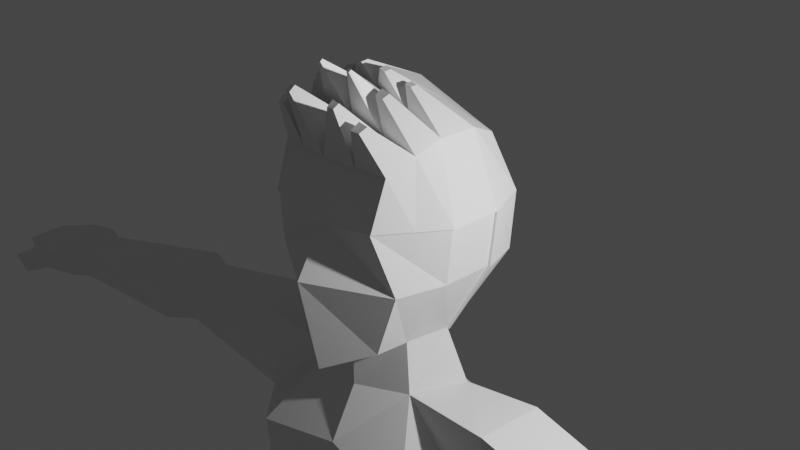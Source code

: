 # Source: NEWRIG1.blend  (saved by Blender 2.83.19; exported with 4.5.12 LTS)
import bpy
from mathutils import Matrix  # noqa: F401  (used for matrix-valued properties, if any)

bpy.ops.wm.read_factory_settings(use_empty=True)
scene = bpy.context.scene
scene.name = 'Scene'

# ---- collections
col_collection = bpy.data.collections.new('Collection'); scene.collection.children.link(col_collection)

# ---- materials (node trees are filled in below, after node groups)
mat_material_001 = bpy.data.materials.new('Material.001')
mat_material_001.alpha_threshold = 0.0
mat_material_001.use_transparent_shadow = False
mat_material_001.line_color = (0.0, 0.0, 0.0, 1.0)

# ---- material node trees
mat_material_001.use_nodes = True; mat_material_001.node_tree.nodes.clear()
_N = mat_material_001.node_tree.nodes; _L = mat_material_001.node_tree.links
n0 = _N.new('ShaderNodeOutputMaterial'); n0.name = 'Material Output'; n0.location = (300, 300)
n1 = _N.new('ShaderNodeBsdfPrincipled'); n1.name = 'Principled BSDF'; n1.location = (10, 300)
n1.distribution = 'GGX'
n1.subsurface_method = 'BURLEY'
n1.inputs[2].default_value = 0.4
n1.inputs[3].default_value = 1.45
n1.inputs[27].default_value = (0.0, 0.0, 0.0, 1.0)
n1.inputs[28].default_value = 1.0
_L.new(n1.outputs[0], n0.inputs[0])
n0.is_active_output = True

# ---- world
world_world = bpy.data.worlds.new('World'); scene.world = world_world
world_world.use_nodes = True; world_world.node_tree.nodes.clear()
_N = world_world.node_tree.nodes; _L = world_world.node_tree.links
n0 = _N.new('ShaderNodeOutputWorld'); n0.name = 'World Output'; n0.location = (300, 300)
n1 = _N.new('ShaderNodeBackground'); n1.name = 'Background'; n1.location = (10, 300)
n1.inputs[0].default_value = (0.05088, 0.05088, 0.05088, 1.0)
_L.new(n1.outputs[0], n0.inputs[0])
n0.is_active_output = True
world_world.color = (0.05088, 0.05088, 0.05088)
world_world.use_sun_shadow = False
world_world.sun_shadow_jitter_overblur = 0.0

# ---- cameras
cam_camera = bpy.data.cameras.new('Camera')
cam_camera.clip_end = 100.0
cam_camera.ortho_scale = 7.314

# ---- lights
light_light = bpy.data.lights.new('Light', 'POINT')
light_light.transmission_factor = 0.0
light_light.energy = 1000.0
light_light.shadow_soft_size = 0.1
light_light.shadow_maximum_resolution = 0.006
light_light.use_absolute_resolution = True

# ---- meshes
me_cube_001 = bpy.data.meshes.new('Cube.001')
me_cube_001.from_pydata([(0.6575, 0.6132, 0.7657), (0.4633, 0.564, -0.7748), (0.6781, -0.8482, 0.7378), (0.5207, -0.8201, -0.8307), (0.8316, -0.8674, -0.2099), (0.6586, -1.038, 0.3195), (0.8316, 0.7529, -0.2099), (0.8487, 0.7956, 0.2879), (0.0, 0.6562, -0.9144), (0.0, -0.9785, 0.7657), (0.0, -1.159, -1.047), (0.0, 0.7186, 0.8695), (0.0, 1.013, 0.2156), (0.0, 0.9599, -0.3333), (0.0, -1.066, 0.2407), (0.0, -1.39, -0.1779), (0.7943, 0.1916, 0.9204), (0.8244, -0.2855, 0.9427), (0.5518, -0.4349, -0.8307), (0.6039, 0.1137, -0.846), (0.0, 0.4016, -1.014), (0.0, -0.6798, -1.041), (0.0, 0.2949, 1.142), (0.0, -0.2855, 1.159), (0.0, -0.306, -0.3333), (0.0, 0.2949, -0.3333), (0.0, -0.306, 0.2083), (0.0, 0.2949, 0.2083), (0.9683, 0.2949, -0.2099), (0.9683, -0.306, -0.2099), (1.033, 0.2949, 0.2829), (1.033, -0.306, 0.2829), (0.6027, -0.4423, -1.313), (0.8814, 0.138, -1.277), (0.0, 0.4693, -1.359), (0.0, -0.6798, -1.359), (1.09, -1.081, -2.027), (1.035, 0.6744, -1.77), (0.0, 0.6528, -2.021), (0.0, -1.01, -1.831), (1.663, -0.5119, -1.252), (1.692, 0.299, -1.258), (1.602, -0.5381, -2.046), (1.675, 0.4756, -2.18), (0.6299, -0.7432, -4.042), (0.6083, 0.8235, -3.911), (0.0, 0.8746, -3.983), (0.0, -0.7181, -4.073), (1.369, -0.4878, -3.943), (1.412, 0.3976, -3.853), (1.043, -0.9972, -2.675), (1.479, -0.7577, -2.673), (0.0, -0.9245, -2.67), (0.0, 0.6402, -2.652), (1.517, 0.2889, -2.656), (1.005, 0.4259, -2.656), (5.971, -0.6031, -1.956), (5.984, 0.009897, -1.949), (5.919, -0.5709, -2.279), (5.925, -0.02216, -2.405), (3.679, -0.2456, -2.162), (3.748, -0.3473, -1.749), (3.675, 0.4391, -2.226), (3.716, 0.3523, -1.699), (4.088, -0.434, -2.227), (4.031, 0.5239, -2.268), (4.084, 0.4694, -1.698), (4.189, -0.5233, -1.748), (6.275, -0.7604, -1.965), (6.342, 0.1199, -1.976), (6.224, -0.7068, -2.318), (6.285, 0.1153, -2.405), (6.851, -0.7499, -2.036), (6.839, 0.093, -2.054), (6.712, -0.691, -2.343), (6.695, 0.1153, -2.378), (7.503, -0.6453, -2.216), (7.556, -0.1068, -2.22), (7.406, -0.6145, -2.478), (7.479, -0.05881, -2.396), (6.541, -1.0, -2.089), (6.521, -0.9343, -2.253), (6.89, -0.9765, -2.104), (6.822, -0.9086, -2.258), (6.806, -1.23, -2.158), (6.771, -1.164, -2.32), (7.036, -1.167, -2.174), (6.967, -1.099, -2.328), (7.721, -0.5875, -2.311), (7.758, -0.2062, -2.314), (7.651, -0.5657, -2.497), (7.679, -0.2029, -2.514), (0.4554, -0.8836, -4.978), (0.4221, 1.167, -4.828), (-0.02032, 1.139, -4.855), (-0.0245, -0.8394, -4.903), (1.479, -0.5393, -4.808), (1.533, 0.6319, -4.591), (0.03966, -0.8773, -5.586), (0.1706, 1.118, -5.528), (-0.001296, 1.036, -5.572), (-0.001296, -0.7553, -5.692), (1.531, -0.6678, -5.35), (1.561, 0.7877, -4.947), (1.275, -0.4589, -8.933), (1.147, 0.4117, -8.901), (1.872, -0.4373, -8.957), (1.741, 0.5089, -8.904), (1.49, 0.5014, -6.819), (0.5889, 0.7441, -6.82), (1.442, -0.4312, -6.609), (0.5472, -0.5479, -6.529), (1.716, 0.4272, -7.117), (1.573, -0.5056, -7.116), (0.5844, 0.7535, -7.113), (0.7982, -0.6764, -7.114), (1.206, -0.5838, -9.301), (1.084, 0.3554, -9.252), (1.945, -0.4585, -9.341), (1.752, 0.4647, -9.256), (1.471, -1.38, -8.954), (1.898, -1.313, -8.977), (1.465, -1.467, -9.179), (1.967, -1.378, -9.207), (1.318, -0.9755, -8.958), (1.996, -0.8837, -8.982), (2.005, -0.9898, -9.293), (1.301, -1.115, -9.254), (1.195, -0.5151, -9.132), (1.952, -0.4285, -9.169), (1.055, 0.5058, -9.086), (1.767, 0.6224, -9.09), (1.453, -1.529, -9.07), (1.979, -1.44, -9.099), (1.221, -1.105, -9.073), (2.053, -0.9818, -9.111), (0.4554, -0.8836, -4.978), (1.479, -0.5393, -4.808)], [(136, 137)], [(3, 4, 15, 10), (4, 5, 14, 15), (21, 10, 15, 24), (21, 18, 3, 10), (31, 17, 2, 5), (12, 11, 0, 7), (26, 14, 9, 23), (8, 13, 6, 1), (5, 2, 9, 14), (17, 23, 9, 2), (24, 15, 14, 26), (13, 12, 7, 6), (18, 29, 4, 3), (29, 31, 5, 4), (6, 7, 30, 28), (28, 30, 31, 29), (1, 6, 28, 19), (19, 28, 29, 18), (13, 25, 27, 12), (25, 24, 26, 27), (0, 11, 22, 16), (16, 22, 23, 17), (12, 27, 22, 11), (27, 26, 23, 22), (7, 0, 16, 30), (30, 16, 17, 31), (8, 1, 19, 20), (18, 21, 35, 32), (8, 20, 25, 13), (20, 21, 24, 25), (34, 33, 37, 38), (21, 20, 34, 35), (19, 18, 32, 33), (20, 19, 33, 34), (50, 52, 47, 44), (33, 32, 40, 41), (32, 35, 39, 36), (35, 34, 38, 39), (67, 64, 58, 56), (32, 36, 42, 40), (37, 33, 41, 43), (51, 50, 44, 48), (45, 49, 97, 93), (47, 46, 94, 95), (52, 53, 46, 47), (55, 54, 49, 45), (53, 55, 45, 46), (54, 51, 48, 49), (43, 42, 51, 54), (38, 37, 55, 53), (37, 43, 54, 55), (39, 38, 53, 52), (42, 36, 50, 51), (36, 39, 52, 50), (59, 57, 69, 71), (64, 65, 59, 58), (65, 66, 57, 59), (66, 67, 56, 57), (41, 40, 61, 63), (43, 41, 63, 62), (42, 43, 62, 60), (40, 42, 60, 61), (63, 61, 67, 66), (62, 63, 66, 65), (60, 62, 65, 64), (61, 60, 64, 67), (71, 69, 73, 75), (57, 56, 68, 69), (56, 58, 70, 68), (58, 59, 71, 70), (73, 72, 76, 77), (69, 68, 72, 73), (70, 74, 83, 81), (70, 71, 75, 74), (78, 79, 91, 90), (72, 74, 78, 76), (74, 75, 79, 78), (75, 73, 77, 79), (82, 80, 84, 86), (74, 72, 82, 83), (68, 70, 81, 80), (72, 68, 80, 82), (84, 85, 87, 86), (80, 81, 85, 84), (81, 83, 87, 85), (83, 82, 86, 87), (89, 88, 90, 91), (79, 77, 89, 91), (77, 76, 88, 89), (76, 78, 90, 88), (94, 93, 99, 100), (97, 96, 102, 103), (49, 48, 96, 97), (46, 45, 93, 94), (48, 44, 92, 96), (44, 47, 95, 92), (100, 99, 98, 101), (114, 112, 107, 105), (96, 92, 98, 102), (92, 95, 101, 98), (95, 94, 100, 101), (93, 97, 103, 99), (125, 124, 120, 121), (112, 113, 106, 107), (115, 114, 105, 104), (113, 115, 104, 106), (102, 98, 111, 110), (98, 99, 109, 111), (103, 102, 110, 108), (99, 103, 108, 109), (110, 111, 115, 113), (111, 109, 114, 115), (108, 110, 113, 112), (109, 108, 112, 114), (116, 117, 119, 118), (128, 130, 117, 116), (130, 131, 119, 117), (131, 129, 118, 119), (133, 132, 122, 123), (135, 125, 121, 133), (134, 127, 122, 132), (127, 126, 123, 122), (116, 118, 126, 127), (128, 116, 127, 134), (129, 106, 125, 135), (106, 104, 124, 125), (118, 129, 135, 126), (104, 128, 134, 124), (124, 134, 132, 120), (126, 135, 133, 123), (121, 120, 132, 133), (107, 106, 129, 131), (105, 107, 131, 130), (104, 105, 130, 128)])
_uv = me_cube_001.uv_layers.new(name='UVMap')
_uv.uv.foreach_set('vector', [0.375, 0.75, 0.4583, 0.75, 0.4583, 0.875, 0.375, 0.875, 0.4583, 0.75, 0.526, 0.75, 0.526, 0.875, 0.4583, 0.875, 0.3333, 0.75, 0.375, 0.875, 0.5, 0.8333, 0.4583, 0.7083, 0.25, 0.6667, 0.375, 0.6667, 0.375, 0.75, 0.25, 0.75, 0.526, 0.6667, 0.625, 0.6667, 0.625, 0.75, 0.526, 0.75, 0.526, 0.375, 0.625, 0.375, 0.625, 0.5, 0.526, 0.5, 0.5599, 0.6745, 0.6016, 0.7995, 0.75, 0.75, 0.7083, 0.625, 0.375, 0.375, 0.4583, 0.375, 0.4583, 0.5, 0.375, 0.5, 0.526, 0.75, 0.625, 0.75, 0.625, 0.875, 0.526, 0.875, 0.625, 0.6667, 0.75, 0.6667, 0.75, 0.75, 0.625, 0.75, 0.4583, 0.7083, 0.5, 0.8333, 0.6016, 0.7995, 0.5599, 0.6745, 0.4583, 0.375, 0.526, 0.375, 0.526, 0.5, 0.4583, 0.5, 0.375, 0.6667, 0.4583, 0.6667, 0.4583, 0.75, 0.375, 0.75, 0.4583, 0.6667, 0.526, 0.6667, 0.526, 0.75, 0.4583, 0.75, 0.4583, 0.5, 0.526, 0.5, 0.526, 0.5833, 0.4583, 0.5833, 0.4583, 0.5833, 0.526, 0.5833, 0.526, 0.6667, 0.4583, 0.6667, 0.375, 0.5, 0.4583, 0.5, 0.4583, 0.5833, 0.375, 0.5833, 0.375, 0.5833, 0.4583, 0.5833, 0.4583, 0.6667, 0.375, 0.6667, 0.375, 0.4583, 0.4167, 0.5833, 0.5182, 0.5495, 0.4766, 0.4245, 0.4167, 0.5833, 0.4583, 0.7083, 0.5599, 0.6745, 0.5182, 0.5495, 0.625, 0.5, 0.75, 0.5, 0.75, 0.5833, 0.625, 0.5833, 0.625, 0.5833, 0.75, 0.5833, 0.75, 0.6667, 0.625, 0.6667, 0.4766, 0.4245, 0.5182, 0.5495, 0.6667, 0.5, 0.625, 0.375, 0.5182, 0.5495, 0.5599, 0.6745, 0.7083, 0.625, 0.6667, 0.5, 0.526, 0.5, 0.625, 0.5, 0.625, 0.5833, 0.526, 0.5833, 0.526, 0.5833, 0.625, 0.5833, 0.625, 0.6667, 0.526, 0.6667, 0.25, 0.5, 0.375, 0.5, 0.375, 0.5833, 0.25, 0.5833, 0.375, 0.6667, 0.25, 0.6667, 0.25, 0.6667, 0.375, 0.6667, 0.25, 0.5, 0.2917, 0.625, 0.4167, 0.5833, 0.375, 0.4583, 0.2917, 0.625, 0.3333, 0.75, 0.4583, 0.7083, 0.4167, 0.5833, 0.25, 0.5833, 0.375, 0.5833, 0.375, 0.5833, 0.25, 0.5833, 0.3333, 0.75, 0.2917, 0.625, 0.2917, 0.625, 0.3333, 0.75, 0.375, 0.5833, 0.375, 0.6667, 0.375, 0.6667, 0.375, 0.5833, 0.25, 0.5833, 0.375, 0.5833, 0.375, 0.5833, 0.25, 0.5833, 0.375, 0.6667, 0.25, 0.6667, 0.2511, 0.6667, 0.3244, 0.6667, 0.375, 0.5833, 0.375, 0.6667, 0.375, 0.6667, 0.375, 0.5833, 0.375, 0.6667, 0.25, 0.6667, 0.25, 0.6667, 0.375, 0.6667, 0.3333, 0.75, 0.2917, 0.625, 0.2917, 0.625, 0.3333, 0.75, 0.375, 0.6667, 0.375, 0.6667, 0.375, 0.6667, 0.375, 0.6667, 0.375, 0.6667, 0.375, 0.6667, 0.375, 0.6667, 0.375, 0.6667, 0.375, 0.5833, 0.375, 0.5833, 0.375, 0.5833, 0.375, 0.5833, 0.375, 0.6667, 0.375, 0.6667, 0.3244, 0.6667, 0.375, 0.6667, 0.3244, 0.5833, 0.375, 0.5833, 0.375, 0.5833, 0.2961, 0.5833, 0.3364, 0.7592, 0.2924, 0.6271, 0.2917, 0.6252, 0.3336, 0.7509, 0.3333, 0.75, 0.2917, 0.625, 0.2924, 0.6271, 0.3364, 0.7592, 0.375, 0.5833, 0.375, 0.5833, 0.375, 0.5833, 0.3244, 0.5833, 0.25, 0.5833, 0.375, 0.5833, 0.3244, 0.5833, 0.2501, 0.5833, 0.375, 0.5833, 0.375, 0.6667, 0.375, 0.6667, 0.375, 0.5833, 0.375, 0.5833, 0.375, 0.6667, 0.375, 0.6667, 0.375, 0.5833, 0.25, 0.5833, 0.375, 0.5833, 0.375, 0.5833, 0.25, 0.5833, 0.375, 0.5833, 0.375, 0.5833, 0.375, 0.5833, 0.375, 0.5833, 0.3333, 0.75, 0.2917, 0.625, 0.2917, 0.625, 0.3333, 0.75, 0.375, 0.6667, 0.375, 0.6667, 0.375, 0.6667, 0.375, 0.6667, 0.375, 0.6667, 0.25, 0.6667, 0.25, 0.6667, 0.375, 0.6667, 0.375, 0.5833, 0.375, 0.5833, 0.375, 0.5833, 0.375, 0.5833, 0.375, 0.6667, 0.375, 0.5833, 0.375, 0.5833, 0.375, 0.6667, 0.375, 0.5833, 0.375, 0.5833, 0.375, 0.5833, 0.375, 0.5833, 0.375, 0.5833, 0.375, 0.6667, 0.375, 0.6667, 0.375, 0.5833, 0.375, 0.5833, 0.375, 0.6667, 0.375, 0.6667, 0.375, 0.5833, 0.375, 0.5833, 0.375, 0.5833, 0.375, 0.5833, 0.375, 0.5833, 0.375, 0.6667, 0.375, 0.5833, 0.375, 0.5833, 0.375, 0.6667, 0.375, 0.6667, 0.375, 0.6667, 0.375, 0.6667, 0.375, 0.6667, 0.375, 0.5833, 0.375, 0.6667, 0.375, 0.6667, 0.375, 0.5833, 0.375, 0.5833, 0.375, 0.5833, 0.375, 0.5833, 0.375, 0.5833, 0.375, 0.6667, 0.375, 0.5833, 0.375, 0.5833, 0.375, 0.6667, 0.375, 0.6667, 0.375, 0.6667, 0.375, 0.6667, 0.375, 0.6667, 0.375, 0.5833, 0.375, 0.5833, 0.375, 0.5833, 0.375, 0.5833, 0.375, 0.5833, 0.375, 0.6667, 0.375, 0.6667, 0.375, 0.5833, 0.375, 0.6667, 0.375, 0.6667, 0.375, 0.6667, 0.375, 0.6667, 0.375, 0.6667, 0.375, 0.5833, 0.375, 0.5833, 0.375, 0.6667, 0.375, 0.5833, 0.375, 0.6667, 0.375, 0.6667, 0.375, 0.5833, 0.375, 0.5833, 0.375, 0.6667, 0.375, 0.6667, 0.375, 0.5833, 0.375, 0.6667, 0.375, 0.6667, 0.375, 0.6667, 0.375, 0.6667, 0.375, 0.6667, 0.375, 0.5833, 0.375, 0.5833, 0.375, 0.6667, 0.375, 0.6667, 0.375, 0.5833, 0.375, 0.5833, 0.375, 0.6667, 0.375, 0.6667, 0.375, 0.6667, 0.375, 0.6667, 0.375, 0.6667, 0.375, 0.6667, 0.375, 0.5833, 0.375, 0.5833, 0.375, 0.6667, 0.375, 0.5833, 0.375, 0.5833, 0.375, 0.5833, 0.375, 0.5833, 0.375, 0.6667, 0.375, 0.6667, 0.375, 0.6667, 0.375, 0.6667, 0.375, 0.6667, 0.375, 0.6667, 0.375, 0.6667, 0.375, 0.6667, 0.375, 0.6667, 0.375, 0.6667, 0.375, 0.6667, 0.375, 0.6667, 0.375, 0.6667, 0.375, 0.6667, 0.375, 0.6667, 0.375, 0.6667, 0.375, 0.6667, 0.375, 0.6667, 0.375, 0.6667, 0.375, 0.6667, 0.375, 0.6667, 0.375, 0.6667, 0.375, 0.6667, 0.375, 0.6667, 0.375, 0.6667, 0.375, 0.6667, 0.375, 0.6667, 0.375, 0.6667, 0.375, 0.6667, 0.375, 0.6667, 0.375, 0.6667, 0.375, 0.6667, 0.375, 0.5833, 0.375, 0.6667, 0.375, 0.6667, 0.375, 0.5833, 0.375, 0.5833, 0.375, 0.5833, 0.375, 0.5833, 0.375, 0.5833, 0.375, 0.5833, 0.375, 0.6667, 0.375, 0.6667, 0.375, 0.5833, 0.375, 0.6667, 0.375, 0.6667, 0.375, 0.6667, 0.375, 0.6667, 0.25, 0.5833, 0.2961, 0.5833, 0.2624, 0.5833, 0.25, 0.5833, 0.375, 0.5833, 0.375, 0.6667, 0.375, 0.6667, 0.375, 0.5833, 0.375, 0.5833, 0.375, 0.6667, 0.375, 0.6667, 0.375, 0.5833, 0.2501, 0.5833, 0.3244, 0.5833, 0.2961, 0.5833, 0.25, 0.5833, 0.375, 0.6667, 0.3244, 0.6667, 0.2961, 0.6667, 0.375, 0.6667, 0.3244, 0.6667, 0.2511, 0.6667, 0.2501, 0.6667, 0.2961, 0.6667, 0.25, 0.5833, 0.2624, 0.5833, 0.2624, 0.6667, 0.25, 0.6667, 0.2624, 0.5833, 0.375, 0.5833, 0.375, 0.5833, 0.2624, 0.5833, 0.375, 0.6667, 0.2961, 0.6667, 0.2624, 0.6667, 0.375, 0.6667, 0.2961, 0.6667, 0.2501, 0.6667, 0.25, 0.6667, 0.2624, 0.6667, 0.3336, 0.7509, 0.2917, 0.6252, 0.2917, 0.625, 0.3333, 0.75, 0.2961, 0.5833, 0.375, 0.5833, 0.375, 0.5833, 0.2624, 0.5833, 0.375, 0.6667, 0.2624, 0.6667, 0.2624, 0.6667, 0.375, 0.6667, 0.375, 0.5833, 0.375, 0.6667, 0.375, 0.6667, 0.375, 0.5833, 0.2624, 0.6667, 0.2624, 0.5833, 0.2624, 0.5833, 0.2624, 0.6667, 0.375, 0.6667, 0.2624, 0.6667, 0.2624, 0.6667, 0.375, 0.6667, 0.375, 0.6667, 0.2624, 0.6667, 0.2624, 0.6667, 0.375, 0.6667, 0.2624, 0.6667, 0.2624, 0.5833, 0.2624, 0.5833, 0.2624, 0.6667, 0.375, 0.5833, 0.375, 0.6667, 0.375, 0.6667, 0.375, 0.5833, 0.2624, 0.5833, 0.375, 0.5833, 0.375, 0.5833, 0.2624, 0.5833, 0.375, 0.6667, 0.2624, 0.6667, 0.2624, 0.6667, 0.375, 0.6667, 0.2624, 0.6667, 0.2624, 0.5833, 0.2624, 0.5833, 0.2624, 0.6667, 0.375, 0.5833, 0.375, 0.6667, 0.375, 0.6667, 0.375, 0.5833, 0.2624, 0.5833, 0.375, 0.5833, 0.375, 0.5833, 0.2624, 0.5833, 0.2624, 0.6667, 0.2624, 0.5833, 0.375, 0.5833, 0.375, 0.6667, 0.2624, 0.6667, 0.2624, 0.5833, 0.2624, 0.5833, 0.2624, 0.6667, 0.2624, 0.5833, 0.375, 0.5833, 0.375, 0.5833, 0.2624, 0.5833, 0.375, 0.5833, 0.375, 0.6667, 0.375, 0.6667, 0.375, 0.5833, 0.375, 0.6667, 0.2624, 0.6667, 0.2624, 0.6667, 0.375, 0.6667, 0.375, 0.6667, 0.375, 0.6667, 0.375, 0.6667, 0.375, 0.6667, 0.2624, 0.6667, 0.2624, 0.6667, 0.2624, 0.6667, 0.2624, 0.6667, 0.2624, 0.6667, 0.375, 0.6667, 0.375, 0.6667, 0.2624, 0.6667, 0.2624, 0.6667, 0.375, 0.6667, 0.375, 0.6667, 0.2624, 0.6667, 0.2624, 0.6667, 0.2624, 0.6667, 0.2624, 0.6667, 0.2624, 0.6667, 0.375, 0.6667, 0.375, 0.6667, 0.375, 0.6667, 0.375, 0.6667, 0.375, 0.6667, 0.2624, 0.6667, 0.2624, 0.6667, 0.375, 0.6667, 0.375, 0.6667, 0.375, 0.6667, 0.375, 0.6667, 0.375, 0.6667, 0.2624, 0.6667, 0.2624, 0.6667, 0.2624, 0.6667, 0.2624, 0.6667, 0.2624, 0.6667, 0.2624, 0.6667, 0.2624, 0.6667, 0.2624, 0.6667, 0.375, 0.6667, 0.375, 0.6667, 0.375, 0.6667, 0.375, 0.6667, 0.375, 0.6667, 0.2624, 0.6667, 0.2624, 0.6667, 0.375, 0.6667, 0.375, 0.5833, 0.375, 0.6667, 0.375, 0.6667, 0.375, 0.5833, 0.2624, 0.5833, 0.375, 0.5833, 0.375, 0.5833, 0.2624, 0.5833, 0.2624, 0.6667, 0.2624, 0.5833, 0.2624, 0.5833, 0.2624, 0.6667])
me_cube_001.materials.append(mat_material_001)
me_cube_001.use_remesh_preserve_volume = False
me_cube_001.use_remesh_preserve_attributes = False
me_cube_001.use_mirror_x = True
me_cube_001.update()
me_cube_002 = bpy.data.meshes.new('Cube.002')
me_cube_002.from_pydata([(0.6575, 0.6132, 0.7657), (0.4633, 0.564, -0.7748), (0.6781, -0.8482, 0.7378), (0.6586, -1.038, 0.3195), (0.8316, 0.7529, -0.2099), (0.8487, 0.7956, 0.2879), (0.0, 0.6562, -0.9144), (0.0, -0.9785, 0.7657), (0.0, 0.7186, 0.8695), (0.0, 1.013, 0.2156), (0.0, 0.9599, -0.3333), (0.7943, 0.1916, 0.9204), (0.8244, -0.2855, 0.9427), (0.6039, 0.1137, -0.846), (0.0, 0.2949, 1.142), (0.0, -0.2868, 1.147), (0.9683, 0.2949, -0.2099), (1.033, 0.2949, 0.2829), (1.033, -0.306, 0.2829), (0.7565, -0.5466, 0.8476), (0.0, -0.6084, 0.9646), (0.8591, -0.6458, 0.2999), (0.3472, 0.6629, 0.8147), (0.2447, 0.6075, -0.8407), (0.3581, -0.9097, 0.751), (0.4391, 0.8506, -0.2682), (0.4481, 0.8984, 0.2538), (0.4194, 0.2404, 1.025), (0.4202, -0.2868, 1.033), (0.3843, -0.5764, 0.8965), (0.1908, -0.8239, 1.426), (0.1908, -0.829, 1.423), (0.1977, -0.8239, 1.424), (0.1971, -0.8285, 1.422), (0.395, -0.6001, 1.275), (0.4674, -0.6001, 1.256), (0.4548, -0.6487, 1.238), (0.3884, -0.654, 1.25), (0.3175, -1.136, 1.232), (0.273, -1.145, 1.234), (0.273, -1.099, 1.26), (0.3226, -1.095, 1.251), (0.5709, -0.9765, 1.106), (0.5538, -1.042, 1.082), (0.493, -0.9828, 1.12), (0.484, -1.056, 1.085), (0.4265, -0.2054, 1.24), (0.4304, -0.2673, 1.243), (0.3779, -0.199, 1.254), (0.3799, -0.2673, 1.256), (0.1351, -0.3008, 1.344), (0.1351, -0.3641, 1.346), (0.1809, -0.3067, 1.331), (0.1826, -0.3641, 1.333)], [], [(21, 19, 2, 3), (26, 22, 0, 5), (23, 25, 4, 1), (20, 7, 39, 40), (25, 26, 5, 4), (4, 5, 17, 16), (1, 4, 16, 13), (22, 8, 14, 27), (15, 28, 53, 51), (5, 0, 11, 17), (17, 11, 12, 18), (28, 15, 30, 32), (18, 12, 19, 21), (19, 12, 35, 36), (11, 27, 48, 46), (0, 22, 27, 11), (10, 9, 26, 25), (2, 19, 42, 43), (6, 10, 25, 23), (9, 8, 22, 26), (32, 30, 31, 33), (15, 20, 31, 30), (20, 29, 33, 31), (29, 28, 32, 33), (35, 34, 37, 36), (29, 19, 36, 37), (12, 28, 34, 35), (28, 29, 37, 34), (41, 40, 39, 38), (7, 24, 38, 39), (29, 20, 40, 41), (24, 29, 41, 38), (42, 44, 45, 43), (24, 2, 43, 45), (19, 29, 44, 42), (29, 24, 45, 44), (46, 48, 49, 47), (27, 28, 49, 48), (12, 11, 46, 47), (28, 12, 47, 49), (52, 50, 51, 53), (28, 27, 52, 53), (14, 15, 51, 50), (27, 14, 50, 52)])
_uv = me_cube_002.uv_layers.new(name='UVMap')
_uv.uv.foreach_set('vector', [0.526, 0.7053, 0.625, 0.7053, 0.625, 0.75, 0.526, 0.75, 0.526, 0.441, 0.625, 0.441, 0.625, 0.5, 0.526, 0.5, 0.375, 0.441, 0.4583, 0.441, 0.4583, 0.5, 0.375, 0.5, 0.0, 0.0, 0.0, 0.0, 0.0, 0.0, 0.0, 0.0, 0.4583, 0.441, 0.526, 0.441, 0.526, 0.5, 0.4583, 0.5, 0.4583, 0.5, 0.526, 0.5, 0.526, 0.5833, 0.4583, 0.5833, 0.375, 0.5, 0.4583, 0.5, 0.4583, 0.5833, 0.375, 0.5833, 0.684, 0.5, 0.75, 0.5, 0.75, 0.5833, 0.684, 0.5833, 0.75, 0.6667, 0.684, 0.6667, 0.684, 0.6667, 0.75, 0.6667, 0.526, 0.5, 0.625, 0.5, 0.625, 0.5833, 0.526, 0.5833, 0.526, 0.5833, 0.625, 0.5833, 0.625, 0.6667, 0.526, 0.6667, 0.684, 0.6667, 0.75, 0.6667, 0.75, 0.6667, 0.684, 0.6667, 0.526, 0.6667, 0.625, 0.6667, 0.625, 0.7053, 0.526, 0.7053, 0.625, 0.7053, 0.625, 0.6667, 0.625, 0.6667, 0.625, 0.7053, 0.625, 0.5833, 0.684, 0.5833, 0.684, 0.5833, 0.625, 0.5833, 0.625, 0.5, 0.684, 0.5, 0.684, 0.5833, 0.625, 0.5833, 0.4583, 0.375, 0.526, 0.375, 0.526, 0.441, 0.4583, 0.441, 0.625, 0.75, 0.625, 0.7053, 0.625, 0.7053, 0.625, 0.75, 0.375, 0.375, 0.4583, 0.375, 0.4583, 0.441, 0.375, 0.441, 0.526, 0.375, 0.625, 0.375, 0.625, 0.441, 0.526, 0.441, 0.684, 0.6667, 0.75, 0.6667, 0.75, 0.7053, 0.684, 0.7053, 0.0, 0.0, 0.0, 0.0, 0.0, 0.0, 0.0, 0.0, 0.75, 0.7053, 0.684, 0.7053, 0.684, 0.7053, 0.75, 0.7053, 0.684, 0.7053, 0.684, 0.6667, 0.684, 0.6667, 0.684, 0.7053, 0.625, 0.6667, 0.684, 0.6667, 0.684, 0.7053, 0.625, 0.7053, 0.684, 0.7053, 0.625, 0.7053, 0.625, 0.7053, 0.684, 0.7053, 0.625, 0.6667, 0.684, 0.6667, 0.684, 0.6667, 0.625, 0.6667, 0.684, 0.6667, 0.684, 0.7053, 0.684, 0.7053, 0.684, 0.6667, 0.684, 0.7053, 0.75, 0.7053, 0.75, 0.75, 0.684, 0.75, 0.0, 0.0, 0.0, 0.0, 0.0, 0.0, 0.0, 0.0, 0.684, 0.7053, 0.75, 0.7053, 0.75, 0.7053, 0.684, 0.7053, 0.684, 0.75, 0.684, 0.7053, 0.684, 0.7053, 0.684, 0.75, 0.625, 0.7053, 0.684, 0.7053, 0.684, 0.75, 0.625, 0.75, 0.0, 0.0, 0.0, 0.0, 0.0, 0.0, 0.0, 0.0, 0.625, 0.7053, 0.684, 0.7053, 0.684, 0.7053, 0.625, 0.7053, 0.684, 0.7053, 0.684, 0.75, 0.684, 0.75, 0.684, 0.7053, 0.625, 0.5833, 0.684, 0.5833, 0.684, 0.6667, 0.625, 0.6667, 0.684, 0.5833, 0.684, 0.6667, 0.684, 0.6667, 0.684, 0.5833, 0.625, 0.6667, 0.625, 0.5833, 0.625, 0.5833, 0.625, 0.6667, 0.684, 0.6667, 0.625, 0.6667, 0.625, 0.6667, 0.684, 0.6667, 0.684, 0.5833, 0.75, 0.5833, 0.75, 0.6667, 0.684, 0.6667, 0.684, 0.6667, 0.684, 0.5833, 0.684, 0.5833, 0.684, 0.6667, 0.0, 0.0, 0.0, 0.0, 0.0, 0.0, 0.0, 0.0, 0.684, 0.5833, 0.75, 0.5833, 0.75, 0.5833, 0.684, 0.5833])
me_cube_002.materials.append(mat_material_001)
me_cube_002.use_remesh_preserve_volume = False
me_cube_002.use_remesh_preserve_attributes = False
me_cube_002.use_mirror_x = True
me_cube_002.update()

# ---- objects
ob_light = bpy.data.objects.new('Light', light_light)
ob_camera = bpy.data.objects.new('Camera', cam_camera)
ob_cube_001 = bpy.data.objects.new('Cube.001', me_cube_001)
ob_cube_002 = bpy.data.objects.new('Cube.002', me_cube_002)

# ---- transforms, parenting, visibility, modifiers, constraints
ob_light.location = (4.689, 0.4518, 2.098)
ob_light.rotation_euler = (0.6503, 0.05522, 1.866)
ob_light.lock_rotations_4d = False
ob_light.empty_display_type = 'ARROWS'
ob_light.color = (0.0, 0.0, 0.0, 0.0)
ob_light.lineart.crease_threshold = 0.0
ob_camera.location = (7.359, -6.926, 4.958)
ob_camera.rotation_euler = (1.109, 0.0, 0.8149)
ob_camera.lock_rotations_4d = False
ob_camera.empty_display_type = 'ARROWS'
ob_camera.color = (0.0, 0.0, 0.0, 0.0)
ob_camera.display_type = 'WIRE'
ob_camera.lineart.crease_threshold = 0.0
ob_cube_001.location = (0.0, 0.0, 0.0)
ob_cube_001.scale = (1.0, 0.9533, 1.252)
ob_cube_001.lock_rotations_4d = False
ob_cube_001.empty_display_type = 'ARROWS'
ob_cube_001.lineart.crease_threshold = 0.0
ob_cube_001.use_mesh_mirror_x = True
_m = ob_cube_001.modifiers.new('Mirror', 'MIRROR')
ob_cube_002.location = (0.0, 0.0, 0.0)
ob_cube_002.scale = (1.0, 0.9533, 1.252)
ob_cube_002.lock_rotations_4d = False
ob_cube_002.empty_display_type = 'ARROWS'
ob_cube_002.lineart.crease_threshold = 0.0
ob_cube_002.use_mesh_mirror_x = True
_m = ob_cube_002.modifiers.new('Mirror', 'MIRROR')
_m = ob_cube_002.modifiers.new('Solidify', 'SOLIDIFY')
_m.thickness = -0.0275

# ---- collection membership
col_collection.objects.link(ob_light)
col_collection.objects.link(ob_camera)
col_collection.objects.link(ob_cube_001)
col_collection.objects.link(ob_cube_002)

# ---- scene / render settings (as saved in the file)
scene.camera = ob_camera
scene.frame_start = 1; scene.frame_end = 250; scene.frame_set(258)
scene.render.engine = 'BLENDER_EEVEE_NEXT'
scene.cycles.use_denoising = False
scene.cycles.samples = 128
scene.cycles.sampling_pattern = 'TABULATED_SOBOL'
scene.cycles.use_adaptive_sampling = False
scene.cycles.use_light_tree = False
scene.view_settings.view_transform = 'Filmic'
bpy.context.view_layer.update()
